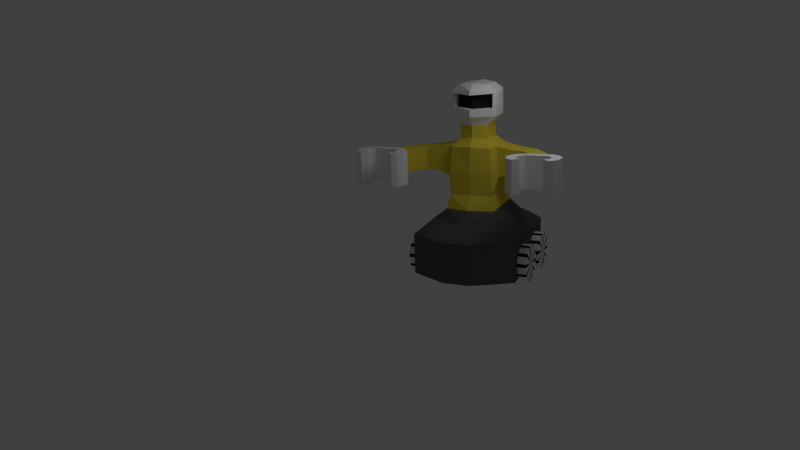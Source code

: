 # Source: robot.blend  (saved by Blender 2.62.0; exported with 4.5.12 LTS)
import bpy
from mathutils import Matrix  # noqa: F401  (used for matrix-valued properties, if any)

bpy.ops.wm.read_factory_settings(use_empty=True)
scene = bpy.context.scene
scene.name = 'Scene'

# ---- collections
col_collection_1 = bpy.data.collections.new('Collection 1'); scene.collection.children.link(col_collection_1)

# ---- materials (node trees are filled in below, after node groups)
mat_metal_gold = bpy.data.materials.new('metal_gold')
mat_metal_gold.alpha_threshold = 0.0
mat_metal_gold.use_transparent_shadow = False
mat_metal_gold.diffuse_color = (0.8, 0.6581, 0.05945, 1.0)
mat_metal_gold.roughness = 0.5
mat_metal_gold.line_color = (0.0, 0.0, 0.0, 1.0)
mat_metal_silver = bpy.data.materials.new('metal_silver')
mat_metal_silver.alpha_threshold = 0.0
mat_metal_silver.use_transparent_shadow = False
mat_metal_silver.diffuse_color = (0.9, 0.9, 0.9, 1.0)
mat_metal_silver.roughness = 0.5
mat_metal_silver.line_color = (0.0, 0.0, 0.0, 1.0)
mat_visor = bpy.data.materials.new('visor')
mat_visor.alpha_threshold = 0.0
mat_visor.use_transparent_shadow = False
mat_visor.diffuse_color = (0.02, 0.02, 0.02, 1.0)
mat_visor.roughness = 0.5
mat_visor.line_color = (0.0, 0.0, 0.0, 1.0)
mat_vehicle = bpy.data.materials.new('vehicle')
mat_vehicle.alpha_threshold = 0.0
mat_vehicle.use_transparent_shadow = False
mat_vehicle.diffuse_color = (0.1, 0.1, 0.1, 1.0)
mat_vehicle.roughness = 0.5
mat_vehicle.line_color = (0.0, 0.0, 0.0, 1.0)
mat_spoke = bpy.data.materials.new('spoke')
mat_spoke.alpha_threshold = 0.0
mat_spoke.use_transparent_shadow = False
mat_spoke.diffuse_color = (0.0, 0.0, 0.0, 1.0)
mat_spoke.roughness = 0.5
mat_spoke.line_color = (0.0, 0.0, 0.0, 1.0)

# ---- material node trees

# ---- world
world_world = bpy.data.worlds.new('World'); scene.world = world_world
world_world.color = (0.05088, 0.05088, 0.05088)
world_world.use_sun_shadow = False
world_world.sun_shadow_jitter_overblur = 0.0
world_world.cycles.sampling_method = 'MANUAL'
world_world.cycles.sample_map_resolution = 256
world_world.light_settings.ao_factor = 0.05

# ---- cameras
cam_camera = bpy.data.cameras.new('Camera')
cam_camera.clip_end = 100.0
cam_camera.lens = 35.0
cam_camera.sensor_width = 32.0
cam_camera.sensor_height = 18.0
cam_camera.ortho_scale = 7.314
cam_camera.dof.focus_distance = 0.0
cam_camera.dof.aperture_fstop = 128.0

# ---- lights
light_lamp = bpy.data.lights.new('Lamp', 'POINT')
light_lamp.transmission_factor = 0.0
light_lamp.cutoff_distance = 30.0
light_lamp.energy = 100.0
light_lamp.shadow_buffer_clip_start = 1.001
light_lamp.shadow_soft_size = 1.0
light_lamp.shadow_maximum_resolution = 0.006
light_lamp.use_absolute_resolution = True
light_lamp.cycles.use_multiple_importance_sampling = False

# ---- meshes
me_robot = bpy.data.meshes.new('robot')
me_robot.from_pydata([(1.284, 1.269, 0.01768), (-1.284, 1.269, 0.01768), (1.284, -1.182, 0.01768), (-1.284, -1.182, 0.01768), (0.0, -1.182, 0.01768), (0.0, 1.269, 0.01768), (1.284, 1.269, 1.028), (-1.284, 1.269, 1.028), (1.284, -1.182, 1.028), (-1.284, -1.182, 1.028), (0.0, -1.182, 1.331), (0.0, 1.269, 1.331), (0.0, -1.514, 1.165), (0.889, -1.416, 1.028), (-0.889, -1.416, 1.028), (0.0, -1.514, 0.01768), (0.889, -1.416, 0.01768), (-0.889, -1.416, 0.01768), (0.3308, -1.724, 0.01768), (-0.3308, -1.724, 0.01768), (0.0, -1.724, 0.01768), (0.3308, -1.724, 1.028), (-0.3308, -1.724, 1.028), (0.0, -1.724, 1.028), (0.0, 1.497, 1.165), (0.8326, 1.497, 1.028), (-0.8326, 1.497, 1.028), (0.0, 1.497, 0.01768), (0.8326, 1.497, 0.01768), (-0.8326, 1.497, 0.01768), (0.3576, 1.751, 0.01768), (-0.3576, 1.751, 0.01768), (0.0, 1.751, 0.01768), (0.3576, 1.751, 1.028), (-0.3576, 1.751, 1.028), (0.0, 1.751, 1.028), (1.284, 0.04315, 1.028), (-1.284, 0.04315, 1.028), (0.8244, 1.269, 1.229), (-0.8244, 1.269, 1.229), (0.8199, -1.182, 1.243), (-0.8199, -1.182, 1.243), (0.967, 0.7742, 1.31), (-0.967, 0.7742, 1.31), (0.9625, -0.6518, 1.325), (-0.9625, -0.6518, 1.325), (0.0, 0.9143, 1.581), (0.0, -0.851, 1.623), (0.6035, -0.6518, 1.604), (-0.6035, -0.6518, 1.604), (0.6035, 0.7742, 1.604), (-0.6035, 0.7742, 1.604), (0.5213, 0.7308, 1.945), (-0.5213, 0.7308, 1.945), (0.528, -0.5864, 1.945), (-0.528, -0.5864, 1.945), (0.0, -0.6619, 1.983), (0.0, 0.764, 1.802), (0.4792, 0.6854, 2.501), (-0.4792, 0.6854, 2.501), (0.5252, -0.5864, 2.501), (-0.5252, -0.5864, 2.501), (0.0, -0.6619, 2.539), (0.0, 0.7828, 2.539), (0.6595, 0.4725, 2.4), (-0.6595, 0.4725, 2.4), (0.6311, -0.3672, 2.4), (-0.6311, -0.3672, 2.4), (0.5912, -0.3672, 3.154), (-0.5912, -0.3672, 3.154), (0.5912, 0.3709, 3.154), (-0.5912, 0.3709, 3.154), (0.0, 0.67, 3.155), (0.0, -0.6389, 3.155), (0.4752, -0.5356, 3.117), (-0.4752, -0.5356, 3.117), (0.4792, 0.5838, 3.117), (-0.4792, 0.5838, 3.117), (0.9934, 0.2465, 3.082), (-0.9934, 0.2465, 3.082), (0.9934, -0.3672, 3.082), (-0.9934, -0.3672, 3.082), (0.9934, -0.3672, 2.501), (-0.9934, -0.3672, 2.501), (0.9934, 0.2465, 2.501), (-0.9934, 0.2465, 2.501), (1.533, -0.04022, 2.501), (-1.533, -0.04022, 2.501), (1.201, -0.3751, 2.501), (-1.201, -0.3751, 2.501), (1.201, -0.3751, 3.07), (-1.201, -0.3751, 3.07), (1.533, -0.04022, 3.07), (-1.533, -0.04022, 3.07), (1.915, -0.6008, 3.07), (-1.915, -0.6008, 3.07), (1.481, -0.6584, 3.07), (-1.481, -0.6584, 3.07), (1.481, -0.6584, 2.501), (-1.481, -0.6584, 2.501), (1.915, -0.6008, 2.501), (-1.915, -0.6008, 2.501), (0.0, -0.4516, 3.358), (0.0, 0.5184, 3.358), (0.3413, 0.3721, 3.32), (-0.3413, 0.3721, 3.32), (0.3413, -0.3277, 3.32), (-0.3413, -0.3277, 3.32), (0.3413, -0.3158, 3.642), (-0.3413, -0.3158, 3.642), (0.3413, 0.3721, 3.666), (-0.3413, 0.3721, 3.666), (0.0, 0.5184, 3.68), (0.0, -0.462, 3.661), (0.0, -0.6285, 3.88), (0.0, 0.6689, 3.908), (0.5356, 0.3721, 3.869), (-0.5356, 0.3721, 3.869), (0.5576, -0.3158, 3.869), (-0.5576, -0.3158, 3.869), (0.5346, -0.2912, 4.483), (-0.5346, -0.2912, 4.483), (0.5411, 0.3484, 4.483), (-0.5411, 0.3484, 4.483), (0.0, 0.6218, 4.501), (0.0, -0.6044, 4.492), (0.0, -0.398, 4.652), (0.0, 0.4859, 4.669), (0.3431, 0.3484, 4.63), (-0.3431, 0.3484, 4.63), (0.3431, -0.2912, 4.63), (-0.3431, -0.2912, 4.63), (1.088, -0.07551, 0.3504), (-1.088, -0.07551, 0.3504), (1.088, -0.08426, 0.2616), (-1.088, -0.08426, 0.2616), (1.088, -0.1102, 0.1762), (-1.088, -0.1102, 0.1762), (1.088, -0.1522, 0.09747), (-1.088, -0.1522, 0.09747), (1.088, -0.2089, 0.02847), (-1.088, -0.2089, 0.02847), (1.088, -0.2779, -0.02816), (-1.088, -0.2779, -0.02816), (1.088, -0.3566, -0.07024), (-1.088, -0.3566, -0.07024), (1.088, -0.442, -0.09615), (-1.088, -0.442, -0.09615), (1.088, -0.5308, -0.1049), (-1.088, -0.5308, -0.1049), (1.088, -0.6197, -0.09615), (-1.088, -0.6197, -0.09615), (1.088, -0.7051, -0.07024), (-1.088, -0.7051, -0.07024), (1.088, -0.7838, -0.02816), (-1.088, -0.7838, -0.02816), (1.088, -0.8528, 0.02847), (-1.088, -0.8528, 0.02847), (1.088, -0.9094, 0.09747), (-1.088, -0.9094, 0.09747), (1.088, -0.9515, 0.1762), (-1.088, -0.9515, 0.1762), (1.088, -0.9774, 0.2616), (-1.088, -0.9774, 0.2616), (1.088, -0.9862, 0.3504), (-1.088, -0.9862, 0.3504), (1.088, -0.9774, 0.4393), (-1.088, -0.9774, 0.4393), (1.088, -0.9515, 0.5247), (-1.088, -0.9515, 0.5247), (1.088, -0.9094, 0.6034), (-1.088, -0.9094, 0.6034), (1.088, -0.8528, 0.6724), (-1.088, -0.8528, 0.6724), (1.088, -0.7838, 0.729), (-1.088, -0.7838, 0.729), (1.088, -0.7051, 0.7711), (-1.088, -0.7051, 0.7711), (1.088, -0.6197, 0.797), (-1.088, -0.6197, 0.797), (1.088, -0.5308, 0.8058), (-1.088, -0.5308, 0.8058), (1.088, -0.442, 0.797), (-1.088, -0.442, 0.797), (1.088, -0.3566, 0.7711), (-1.088, -0.3566, 0.7711), (1.088, -0.2779, 0.729), (-1.088, -0.2779, 0.729), (1.088, -0.2089, 0.6724), (-1.088, -0.2089, 0.6724), (1.088, -0.1522, 0.6034), (-1.088, -0.1522, 0.6034), (1.088, -0.1102, 0.5247), (-1.088, -0.1102, 0.5247), (1.088, -0.08426, 0.4393), (-1.088, -0.08426, 0.4393), (1.509, -0.07551, 0.3504), (-1.509, -0.07551, 0.3504), (1.509, -0.08426, 0.2616), (-1.509, -0.08426, 0.2616), (1.509, -0.1102, 0.1762), (-1.509, -0.1102, 0.1762), (1.509, -0.1522, 0.09747), (-1.509, -0.1522, 0.09747), (1.509, -0.2089, 0.02847), (-1.509, -0.2089, 0.02847), (1.509, -0.2779, -0.02816), (-1.509, -0.2779, -0.02816), (1.509, -0.3566, -0.07024), (-1.509, -0.3566, -0.07024), (1.509, -0.442, -0.09615), (-1.509, -0.442, -0.09615), (1.509, -0.5308, -0.1049), (-1.509, -0.5308, -0.1049), (1.509, -0.6197, -0.09615), (-1.509, -0.6197, -0.09615), (1.509, -0.7051, -0.07024), (-1.509, -0.7051, -0.07024), (1.509, -0.7838, -0.02816), (-1.509, -0.7838, -0.02816), (1.509, -0.8528, 0.02847), (-1.509, -0.8528, 0.02847), (1.509, -0.9094, 0.09747), (-1.509, -0.9094, 0.09747), (1.509, -0.9515, 0.1762), (-1.509, -0.9515, 0.1762), (1.509, -0.9774, 0.2616), (-1.509, -0.9774, 0.2616), (1.509, -0.9862, 0.3504), (-1.509, -0.9862, 0.3504), (1.509, -0.9774, 0.4393), (-1.509, -0.9774, 0.4393), (1.509, -0.9515, 0.5247), (-1.509, -0.9515, 0.5247), (1.509, -0.9094, 0.6034), (-1.509, -0.9094, 0.6034), (1.509, -0.8528, 0.6724), (-1.509, -0.8528, 0.6724), (1.509, -0.7838, 0.729), (-1.509, -0.7838, 0.729), (1.509, -0.7051, 0.7711), (-1.509, -0.7051, 0.7711), (1.509, -0.6197, 0.797), (-1.509, -0.6197, 0.797), (1.509, -0.5308, 0.8058), (-1.509, -0.5308, 0.8058), (1.509, -0.442, 0.797), (-1.509, -0.442, 0.797), (1.509, -0.3566, 0.7711), (-1.509, -0.3566, 0.7711), (1.509, -0.2779, 0.729), (-1.509, -0.2779, 0.729), (1.509, -0.2089, 0.6724), (-1.509, -0.2089, 0.6724), (1.509, -0.1522, 0.6034), (-1.509, -0.1522, 0.6034), (1.509, -0.1102, 0.5247), (-1.509, -0.1102, 0.5247), (1.509, -0.08426, 0.4393), (-1.509, -0.08426, 0.4393), (1.088, -0.5308, 0.3504), (-1.088, -0.5308, 0.3504), (1.509, -0.5308, 0.3504), (-1.509, -0.5308, 0.3504), (1.509, 0.6188, 0.3504), (-1.509, 0.6188, 0.3504), (1.088, 0.6188, 0.3504), (-1.088, 0.6188, 0.3504), (1.509, 1.065, 0.4393), (-1.509, 1.065, 0.4393), (1.509, 1.039, 0.5247), (-1.509, 1.039, 0.5247), (1.509, 0.9974, 0.6034), (-1.509, 0.9974, 0.6034), (1.509, 0.9407, 0.6724), (-1.509, 0.9407, 0.6724), (1.509, 0.8717, 0.729), (-1.509, 0.8717, 0.729), (1.509, 0.793, 0.7711), (-1.509, 0.793, 0.7711), (1.509, 0.7076, 0.797), (-1.509, 0.7076, 0.797), (1.509, 0.6188, 0.8058), (-1.509, 0.6188, 0.8058), (1.509, 0.5299, 0.797), (-1.509, 0.5299, 0.797), (1.509, 0.4445, 0.7711), (-1.509, 0.4445, 0.7711), (1.509, 0.3658, 0.729), (-1.509, 0.3658, 0.729), (1.509, 0.2968, 0.6724), (-1.509, 0.2968, 0.6724), (1.509, 0.2402, 0.6034), (-1.509, 0.2402, 0.6034), (1.509, 0.1981, 0.5247), (-1.509, 0.1981, 0.5247), (1.509, 0.1722, 0.4393), (-1.509, 0.1722, 0.4393), (1.509, 0.1634, 0.3504), (-1.509, 0.1634, 0.3504), (1.509, 0.1722, 0.2616), (-1.509, 0.1722, 0.2616), (1.509, 0.1981, 0.1762), (-1.509, 0.1981, 0.1762), (1.509, 0.2402, 0.09747), (-1.509, 0.2402, 0.09747), (1.509, 0.2968, 0.02847), (-1.509, 0.2968, 0.02847), (1.509, 0.3658, -0.02816), (-1.509, 0.3658, -0.02816), (1.509, 0.4445, -0.07024), (-1.509, 0.4445, -0.07024), (1.509, 0.5299, -0.09615), (-1.509, 0.5299, -0.09615), (1.509, 0.6188, -0.1049), (-1.509, 0.6188, -0.1049), (1.509, 0.7076, -0.09615), (-1.509, 0.7076, -0.09615), (1.509, 0.793, -0.07024), (-1.509, 0.793, -0.07024), (1.509, 0.8717, -0.02816), (-1.509, 0.8717, -0.02816), (1.509, 0.9407, 0.02847), (-1.509, 0.9407, 0.02847), (1.509, 0.9974, 0.09747), (-1.509, 0.9974, 0.09747), (1.509, 1.039, 0.1762), (-1.509, 1.039, 0.1762), (1.509, 1.065, 0.2616), (-1.509, 1.065, 0.2616), (1.509, 1.074, 0.3504), (-1.509, 1.074, 0.3504), (1.088, 1.065, 0.4393), (-1.088, 1.065, 0.4393), (1.088, 1.039, 0.5247), (-1.088, 1.039, 0.5247), (1.088, 0.9974, 0.6034), (-1.088, 0.9974, 0.6034), (1.088, 0.9407, 0.6724), (-1.088, 0.9407, 0.6724), (1.088, 0.8717, 0.729), (-1.088, 0.8717, 0.729), (1.088, 0.793, 0.7711), (-1.088, 0.793, 0.7711), (1.088, 0.7076, 0.797), (-1.088, 0.7076, 0.797), (1.088, 0.6188, 0.8058), (-1.088, 0.6188, 0.8058), (1.088, 0.5299, 0.797), (-1.088, 0.5299, 0.797), (1.088, 0.4445, 0.7711), (-1.088, 0.4445, 0.7711), (1.088, 0.3658, 0.729), (-1.088, 0.3658, 0.729), (1.088, 0.2968, 0.6724), (-1.088, 0.2968, 0.6724), (1.088, 0.2402, 0.6034), (-1.088, 0.2402, 0.6034), (1.088, 0.1981, 0.5247), (-1.088, 0.1981, 0.5247), (1.088, 0.1722, 0.4393), (-1.088, 0.1722, 0.4393), (1.088, 0.1634, 0.3504), (-1.088, 0.1634, 0.3504), (1.088, 0.1722, 0.2616), (-1.088, 0.1722, 0.2616), (1.088, 0.1981, 0.1762), (-1.088, 0.1981, 0.1762), (1.088, 0.2402, 0.09747), (-1.088, 0.2402, 0.09747), (1.088, 0.2968, 0.02847), (-1.088, 0.2968, 0.02847), (1.088, 0.3658, -0.02816), (-1.088, 0.3658, -0.02816), (1.088, 0.4445, -0.07024), (-1.088, 0.4445, -0.07024), (1.088, 0.5299, -0.09615), (-1.088, 0.5299, -0.09615), (1.088, 0.6188, -0.1049), (-1.088, 0.6188, -0.1049), (1.088, 0.7076, -0.09615), (-1.088, 0.7076, -0.09615), (1.088, 0.793, -0.07024), (-1.088, 0.793, -0.07024), (1.088, 0.8717, -0.02816), (-1.088, 0.8717, -0.02816), (1.088, 0.9407, 0.02847), (-1.088, 0.9407, 0.02847), (1.088, 0.9974, 0.09747), (-1.088, 0.9974, 0.09747), (1.088, 1.039, 0.1762), (-1.088, 1.039, 0.1762), (1.088, 1.065, 0.2616), (-1.088, 1.065, 0.2616), (1.088, 1.074, 0.3504), (-1.088, 1.074, 0.3504), (2.069, -1.062, 2.501), (-2.069, -1.062, 2.501), (1.53, -1.12, 2.501), (-1.53, -1.12, 2.501), (1.53, -1.12, 3.07), (-1.53, -1.12, 3.07), (2.069, -1.062, 3.07), (-2.069, -1.062, 3.07), (2.185, -1.237, 3.195), (-2.185, -1.237, 3.195), (1.458, -1.313, 3.195), (-1.458, -1.313, 3.195), (1.458, -1.313, 2.393), (-1.458, -1.313, 2.393), (2.185, -1.237, 2.393), (-2.185, -1.237, 2.393), (2.125, -1.452, 2.393), (-2.125, -1.452, 2.393), (1.604, -1.478, 2.393), (-1.604, -1.478, 2.393), (2.125, -1.452, 3.195), (-2.125, -1.452, 3.195), (2.125, -1.57, 3.195), (-2.125, -1.57, 3.195), (1.604, -1.478, 3.195), (-1.604, -1.478, 3.195), (1.503, -1.566, 3.195), (-1.503, -1.566, 3.195), (1.503, -1.566, 2.393), (-1.503, -1.566, 2.393), (1.333, -1.42, 2.393), (-1.333, -1.42, 2.393), (1.333, -1.42, 3.195), (-1.333, -1.42, 3.195), (1.224, -1.616, 3.195), (-1.224, -1.616, 3.195), (1.224, -1.616, 2.393), (-1.224, -1.616, 2.393), (1.461, -1.694, 2.393), (-1.461, -1.694, 2.393), (1.461, -1.694, 3.195), (-1.461, -1.694, 3.195), (1.474, -1.812, 3.195), (-1.474, -1.812, 3.195), (1.474, -1.812, 2.393), (-1.474, -1.812, 2.393), (1.249, -1.848, 2.393), (-1.249, -1.848, 2.393), (1.249, -1.848, 3.195), (-1.249, -1.848, 3.195), (1.339, -1.994, 3.195), (-1.339, -1.994, 3.195), (1.339, -1.994, 2.393), (-1.339, -1.994, 2.393), (1.522, -1.868, 2.393), (-1.522, -1.868, 2.393), (1.522, -1.868, 3.195), (-1.522, -1.868, 3.195), (1.593, -1.912, 3.195), (-1.593, -1.912, 3.195), (1.591, -1.912, 2.393), (-1.591, -1.912, 2.393), (1.453, -2.063, 2.393), (-1.453, -2.063, 2.393), (1.453, -2.063, 3.195), (-1.453, -2.063, 3.195), (2.253, -2.005, 3.195), (-2.253, -2.005, 3.195), (2.253, -2.005, 2.393), (-2.253, -2.005, 2.393), (2.115, -1.854, 2.393), (-2.115, -1.854, 2.393), (2.115, -1.854, 3.195), (-2.115, -1.854, 3.195), (2.184, -1.81, 3.195), (-2.184, -1.81, 3.195), (2.184, -1.81, 2.393), (-2.184, -1.81, 2.393), (2.367, -1.936, 2.393), (-2.367, -1.936, 2.393), (2.367, -1.936, 3.195), (-2.367, -1.936, 3.195), (2.457, -1.791, 3.195), (-2.457, -1.791, 3.195), (2.457, -1.791, 2.393), (-2.457, -1.791, 2.393), (2.232, -1.754, 2.393), (-2.232, -1.754, 2.393), (2.232, -1.754, 3.195), (-2.232, -1.754, 3.195), (2.245, -1.637, 3.195), (-2.245, -1.637, 3.195), (2.245, -1.637, 2.393), (-2.245, -1.637, 2.393), (2.482, -1.558, 2.393), (-2.482, -1.558, 2.393), (2.482, -1.558, 3.195), (-2.482, -1.558, 3.195), (2.373, -1.362, 3.195), (-2.373, -1.362, 3.195), (2.373, -1.362, 2.393), (-2.373, -1.362, 2.393), (2.21, -1.531, 2.393), (-2.21, -1.531, 2.393), (2.21, -1.531, 3.195), (-2.21, -1.531, 3.195), (0.0, -0.6285, 4.054), (0.5641, -0.3026, 4.079), (-0.5641, -0.3026, 4.079), (0.5641, -0.1275, 4.072), (-0.5641, -0.1275, 4.072), (0.0, -0.438, 4.054), (0.0, -0.438, 4.398), (0.5641, -0.1253, 4.436), (-0.5641, -0.1253, 4.436), (0.5599, -0.2951, 4.436), (-0.5599, -0.2951, 4.436), (0.0, -0.6299, 4.398), (0.4403, -0.1949, 4.073), (-0.4403, -0.1949, 4.073), (0.4838, -0.3577, 4.073), (-0.4838, -0.3577, 4.073), (0.427, -0.1814, 4.417), (-0.427, -0.1814, 4.417), (0.4943, -0.3517, 4.417), (-0.4943, -0.3517, 4.417)], [(416, 418), (417, 419), (505, 514), (506, 515), (509, 518), (510, 519)], [(0, 2, 4, 5), (4, 3, 1, 5), (2, 8, 13, 16), (14, 9, 3, 17), (4, 2, 16, 15), (17, 3, 4, 15), (15, 16, 18, 20), (19, 17, 15, 20), (16, 13, 21, 18), (22, 14, 17, 19), (18, 21, 23, 20), (23, 22, 19, 20), (6, 0, 28, 25), (29, 1, 7, 26), (0, 5, 27, 28), (27, 5, 1, 29), (28, 27, 32, 30), (32, 27, 29, 31), (25, 28, 30, 33), (31, 29, 26, 34), (24, 25, 33, 35), (34, 26, 24, 35), (33, 30, 32, 35), (32, 31, 34, 35), (2, 0, 36), (37, 1, 3), (36, 0, 6), (7, 1, 37), (36, 8, 2), (3, 9, 37), (38, 6, 25), (26, 7, 39), (44, 42, 50, 48), (51, 43, 45, 49), (36, 42, 44), (45, 43, 37), (50, 46, 57, 52), (57, 46, 51, 53), (47, 48, 54, 56), (55, 49, 47, 56), (48, 50, 52, 54), (53, 51, 49, 55), (60, 66, 68, 74), (69, 67, 61, 75), (64, 58, 76, 70), (77, 59, 65, 71), (62, 60, 74, 73), (75, 61, 62, 73), (58, 63, 72, 76), (72, 63, 59, 77), (70, 68, 80, 78), (81, 69, 71, 79), (64, 70, 78, 84), (79, 71, 65, 85), (68, 66, 82, 80), (83, 67, 69, 81), (66, 64, 84, 82), (85, 65, 67, 83), (54, 66, 60), (61, 67, 55), (52, 58, 64), (65, 59, 53), (52, 64, 66, 54), (67, 65, 53, 55), (54, 60, 62, 56), (62, 61, 55, 56), (82, 84, 86, 88), (87, 85, 83, 89), (80, 82, 88, 90), (89, 83, 81, 91), (84, 78, 92, 86), (93, 79, 85, 87), (78, 80, 90, 92), (91, 81, 79, 93), (92, 90, 96, 94), (97, 91, 93, 95), (86, 92, 94, 100), (95, 93, 87, 101), (90, 88, 98, 96), (99, 89, 91, 97), (88, 86, 100, 98), (101, 87, 89, 99), (68, 70, 104, 106), (105, 71, 69, 107), (106, 104, 110, 108), (111, 105, 107, 109), (102, 106, 108, 113), (109, 107, 102, 113), (104, 103, 112, 110), (112, 103, 105, 111), (110, 112, 115, 116), (115, 112, 111, 117), (113, 108, 118, 114), (119, 109, 113, 114), (108, 110, 116, 118), (117, 111, 109, 119), (116, 115, 124, 122), (124, 115, 117, 123), (122, 124, 127, 128), (127, 124, 123, 129), (125, 120, 130, 126), (131, 121, 125, 126), (124, 125, 126, 127), (120, 122, 128, 130), (129, 123, 121, 131), (130, 128, 127, 126), (127, 129, 131, 126), (260, 132, 134), (135, 133, 261), (262, 198, 196), (197, 199, 263), (260, 134, 136), (137, 135, 261), (262, 200, 198), (199, 201, 263), (260, 136, 138), (139, 137, 261), (262, 202, 200), (201, 203, 263), (260, 138, 140), (141, 139, 261), (262, 204, 202), (203, 205, 263), (260, 140, 142), (143, 141, 261), (262, 206, 204), (205, 207, 263), (260, 142, 144), (145, 143, 261), (262, 208, 206), (207, 209, 263), (260, 144, 146), (147, 145, 261), (262, 210, 208), (209, 211, 263), (260, 146, 148), (149, 147, 261), (262, 212, 210), (211, 213, 263), (260, 148, 150), (151, 149, 261), (262, 214, 212), (213, 215, 263), (260, 150, 152), (153, 151, 261), (262, 216, 214), (215, 217, 263), (260, 152, 154), (155, 153, 261), (262, 218, 216), (217, 219, 263), (260, 154, 156), (157, 155, 261), (262, 220, 218), (219, 221, 263), (260, 156, 158), (159, 157, 261), (262, 222, 220), (221, 223, 263), (260, 158, 160), (161, 159, 261), (262, 224, 222), (223, 225, 263), (260, 160, 162), (163, 161, 261), (262, 226, 224), (225, 227, 263), (260, 162, 164), (165, 163, 261), (262, 228, 226), (227, 229, 263), (260, 164, 166), (167, 165, 261), (262, 230, 228), (229, 231, 263), (260, 166, 168), (169, 167, 261), (262, 232, 230), (231, 233, 263), (260, 168, 170), (171, 169, 261), (262, 234, 232), (233, 235, 263), (260, 170, 172), (173, 171, 261), (262, 236, 234), (235, 237, 263), (260, 172, 174), (175, 173, 261), (262, 238, 236), (237, 239, 263), (260, 174, 176), (177, 175, 261), (262, 240, 238), (239, 241, 263), (260, 176, 178), (179, 177, 261), (262, 242, 240), (241, 243, 263), (260, 178, 180), (181, 179, 261), (262, 244, 242), (243, 245, 263), (260, 180, 182), (183, 181, 261), (262, 246, 244), (245, 247, 263), (260, 182, 184), (185, 183, 261), (262, 248, 246), (247, 249, 263), (260, 184, 186), (187, 185, 261), (262, 250, 248), (249, 251, 263), (260, 186, 188), (189, 187, 261), (262, 252, 250), (251, 253, 263), (260, 188, 190), (191, 189, 261), (262, 254, 252), (253, 255, 263), (260, 190, 192), (193, 191, 261), (262, 256, 254), (255, 257, 263), (260, 192, 194), (195, 193, 261), (262, 258, 256), (257, 259, 263), (260, 194, 132), (133, 195, 261), (262, 196, 258), (259, 197, 263), (132, 196, 198, 134), (199, 197, 133, 135), (134, 198, 200, 136), (201, 199, 135, 137), (136, 200, 202, 138), (203, 201, 137, 139), (138, 202, 204, 140), (205, 203, 139, 141), (140, 204, 206, 142), (207, 205, 141, 143), (142, 206, 208, 144), (209, 207, 143, 145), (144, 208, 210, 146), (211, 209, 145, 147), (146, 210, 212, 148), (213, 211, 147, 149), (148, 212, 214, 150), (215, 213, 149, 151), (150, 214, 216, 152), (217, 215, 151, 153), (152, 216, 218, 154), (219, 217, 153, 155), (154, 218, 220, 156), (221, 219, 155, 157), (156, 220, 222, 158), (223, 221, 157, 159), (158, 222, 224, 160), (225, 223, 159, 161), (160, 224, 226, 162), (227, 225, 161, 163), (162, 226, 228, 164), (229, 227, 163, 165), (164, 228, 230, 166), (231, 229, 165, 167), (166, 230, 232, 168), (233, 231, 167, 169), (168, 232, 234, 170), (235, 233, 169, 171), (170, 234, 236, 172), (237, 235, 171, 173), (172, 236, 238, 174), (239, 237, 173, 175), (174, 238, 240, 176), (241, 239, 175, 177), (176, 240, 242, 178), (243, 241, 177, 179), (178, 242, 244, 180), (245, 243, 179, 181), (180, 244, 246, 182), (247, 245, 181, 183), (182, 246, 248, 184), (249, 247, 183, 185), (184, 248, 250, 186), (251, 249, 185, 187), (186, 250, 252, 188), (253, 251, 187, 189), (188, 252, 254, 190), (255, 253, 189, 191), (190, 254, 256, 192), (257, 255, 191, 193), (192, 256, 258, 194), (259, 257, 193, 195), (194, 258, 196, 132), (197, 259, 195, 133), (332, 268, 330, 394), (331, 269, 333, 395), (334, 270, 268, 332), (269, 271, 335, 333), (336, 272, 270, 334), (271, 273, 337, 335), (338, 274, 272, 336), (273, 275, 339, 337), (340, 276, 274, 338), (275, 277, 341, 339), (342, 278, 276, 340), (277, 279, 343, 341), (344, 280, 278, 342), (279, 281, 345, 343), (346, 282, 280, 344), (281, 283, 347, 345), (348, 284, 282, 346), (283, 285, 349, 347), (350, 286, 284, 348), (285, 287, 351, 349), (352, 288, 286, 350), (287, 289, 353, 351), (354, 290, 288, 352), (289, 291, 355, 353), (356, 292, 290, 354), (291, 293, 357, 355), (358, 294, 292, 356), (293, 295, 359, 357), (360, 296, 294, 358), (295, 297, 361, 359), (362, 298, 296, 360), (297, 299, 363, 361), (364, 300, 298, 362), (299, 301, 365, 363), (366, 302, 300, 364), (301, 303, 367, 365), (368, 304, 302, 366), (303, 305, 369, 367), (370, 306, 304, 368), (305, 307, 371, 369), (372, 308, 306, 370), (307, 309, 373, 371), (374, 310, 308, 372), (309, 311, 375, 373), (376, 312, 310, 374), (311, 313, 377, 375), (378, 314, 312, 376), (313, 315, 379, 377), (380, 316, 314, 378), (315, 317, 381, 379), (382, 318, 316, 380), (317, 319, 383, 381), (384, 320, 318, 382), (319, 321, 385, 383), (386, 322, 320, 384), (321, 323, 387, 385), (388, 324, 322, 386), (323, 325, 389, 387), (390, 326, 324, 388), (325, 327, 391, 389), (392, 328, 326, 390), (327, 329, 393, 391), (394, 330, 328, 392), (329, 331, 395, 393), (264, 330, 268), (269, 331, 265), (266, 332, 394), (395, 333, 267), (264, 268, 270), (271, 269, 265), (266, 334, 332), (333, 335, 267), (264, 270, 272), (273, 271, 265), (266, 336, 334), (335, 337, 267), (264, 272, 274), (275, 273, 265), (266, 338, 336), (337, 339, 267), (264, 274, 276), (277, 275, 265), (266, 340, 338), (339, 341, 267), (264, 276, 278), (279, 277, 265), (266, 342, 340), (341, 343, 267), (264, 278, 280), (281, 279, 265), (266, 344, 342), (343, 345, 267), (264, 280, 282), (283, 281, 265), (266, 346, 344), (345, 347, 267), (264, 282, 284), (285, 283, 265), (266, 348, 346), (347, 349, 267), (264, 284, 286), (287, 285, 265), (266, 350, 348), (349, 351, 267), (264, 286, 288), (289, 287, 265), (266, 352, 350), (351, 353, 267), (264, 288, 290), (291, 289, 265), (266, 354, 352), (353, 355, 267), (264, 290, 292), (293, 291, 265), (266, 356, 354), (355, 357, 267), (264, 292, 294), (295, 293, 265), (266, 358, 356), (357, 359, 267), (264, 294, 296), (297, 295, 265), (266, 360, 358), (359, 361, 267), (264, 296, 298), (299, 297, 265), (266, 362, 360), (361, 363, 267), (264, 298, 300), (301, 299, 265), (266, 364, 362), (363, 365, 267), (264, 300, 302), (303, 301, 265), (266, 366, 364), (365, 367, 267), (264, 302, 304), (305, 303, 265), (266, 368, 366), (367, 369, 267), (264, 304, 306), (307, 305, 265), (266, 370, 368), (369, 371, 267), (264, 306, 308), (309, 307, 265), (266, 372, 370), (371, 373, 267), (264, 308, 310), (311, 309, 265), (266, 374, 372), (373, 375, 267), (264, 310, 312), (313, 311, 265), (266, 376, 374), (375, 377, 267), (264, 312, 314), (315, 313, 265), (266, 378, 376), (377, 379, 267), (264, 314, 316), (317, 315, 265), (266, 380, 378), (379, 381, 267), (264, 316, 318), (319, 317, 265), (266, 382, 380), (381, 383, 267), (264, 318, 320), (321, 319, 265), (266, 384, 382), (383, 385, 267), (264, 320, 322), (323, 321, 265), (266, 386, 384), (385, 387, 267), (264, 322, 324), (325, 323, 265), (266, 388, 386), (387, 389, 267), (264, 324, 326), (327, 325, 265), (266, 390, 388), (389, 391, 267), (264, 326, 328), (329, 327, 265), (266, 392, 390), (391, 393, 267), (264, 328, 330), (331, 329, 265), (266, 394, 392), (393, 395, 267), (98, 100, 396, 398), (397, 101, 99, 399), (96, 98, 398, 400), (399, 99, 97, 401), (100, 94, 402, 396), (403, 95, 101, 397), (94, 96, 400, 402), (401, 97, 95, 403), (402, 400, 406, 404), (407, 401, 403, 405), (396, 402, 404, 410), (405, 403, 397, 411), (400, 398, 408, 406), (409, 399, 401, 407), (398, 396, 410, 408), (411, 397, 399, 409), (408, 410, 412, 414), (413, 411, 409, 415), (410, 412, 416, 404), (417, 413, 411, 405), (404, 406, 420, 416), (421, 407, 405, 417), (420, 406, 428, 422), (429, 407, 421, 423), (414, 420, 422, 424), (423, 421, 415, 425), (408, 414, 424, 426), (425, 415, 409, 427), (406, 408, 426, 428), (427, 409, 407, 429), (428, 426, 432, 430), (433, 427, 429, 431), (426, 424, 434, 432), (435, 425, 427, 433), (424, 422, 436, 434), (437, 423, 425, 435), (422, 428, 430, 436), (431, 429, 423, 437), (436, 430, 444, 438), (445, 431, 437, 439), (434, 436, 438, 440), (439, 437, 435, 441), (432, 434, 440, 442), (441, 435, 433, 443), (430, 432, 442, 444), (443, 433, 431, 445), (444, 442, 448, 446), (449, 443, 445, 447), (442, 440, 450, 448), (451, 441, 443, 449), (440, 438, 452, 450), (453, 439, 441, 451), (438, 444, 446, 452), (447, 445, 439, 453), (412, 416, 420, 414), (421, 417, 413, 415), (452, 446, 460, 454), (461, 447, 453, 455), (450, 452, 454, 456), (455, 453, 451, 457), (448, 450, 456, 458), (457, 451, 449, 459), (446, 448, 458, 460), (459, 449, 447, 461), (460, 458, 456, 454), (457, 459, 461, 455), (462, 468, 466, 464), (467, 469, 463, 465), (476, 462, 464, 474), (465, 463, 477, 475), (474, 464, 466, 472), (467, 465, 475, 473), (472, 466, 468, 470), (469, 467, 473, 471), (470, 468, 462, 476), (463, 469, 471, 477), (484, 470, 476, 478), (477, 471, 485, 479), (482, 472, 470, 484), (471, 473, 483, 485), (480, 474, 472, 482), (473, 475, 481, 483), (478, 476, 474, 480), (475, 477, 479, 481), (492, 478, 480, 490), (481, 479, 493, 491), (490, 480, 482, 488), (483, 481, 491, 489), (488, 482, 484, 486), (485, 483, 489, 487), (486, 484, 478, 492), (479, 485, 487, 493), (500, 486, 492, 494), (493, 487, 501, 495), (498, 488, 486, 500), (487, 489, 499, 501), (496, 490, 488, 498), (489, 491, 497, 499), (494, 492, 490, 496), (491, 493, 495, 497), (404, 494, 496, 410), (497, 495, 405, 411), (404, 416, 500, 494), (501, 417, 405, 495), (412, 498, 500, 416), (501, 499, 413, 417), (410, 496, 498, 412), (499, 497, 411, 413), (120, 511, 509), (510, 512, 121), (120, 509, 122), (123, 510, 121), (116, 122, 509, 505), (510, 123, 117, 506), (116, 505, 503, 118), (504, 506, 117, 119), (503, 505, 509, 511), (510, 506, 504, 512), (503, 511, 520, 516), (521, 512, 504, 517), (516, 520, 518, 514), (519, 521, 517, 515), (502, 516, 514, 507), (515, 517, 502, 507), (114, 118, 516, 502), (517, 119, 114, 502), (118, 503, 516), (517, 504, 119), (508, 518, 520, 513), (521, 519, 508, 513), (120, 125, 513, 520), (513, 125, 121, 521), (120, 520, 511), (512, 521, 121), (507, 514, 518, 508), (519, 515, 507, 508), (70, 76, 104), (105, 77, 71), (72, 103, 104, 76), (105, 103, 72, 77), (73, 74, 106, 102), (107, 75, 73, 102), (68, 106, 74), (75, 107, 69), (52, 57, 63, 58), (63, 57, 53, 59), (12, 23, 21, 13), (22, 23, 12, 14), (10, 12, 13, 40), (14, 12, 10, 41), (24, 11, 38, 25), (39, 11, 24, 26), (6, 38, 42, 36), (43, 39, 7, 37), (8, 44, 40, 13), (41, 45, 9, 14), (8, 36, 44), (45, 37, 9), (11, 50, 42, 38), (43, 51, 11, 39), (11, 46, 50), (51, 46, 11), (10, 40, 44, 48), (45, 41, 10, 49), (10, 48, 47), (47, 49, 10)])
me_robot.polygons.foreach_set('material_index', [3, 3, 3, 3, 3, 3, 3, 3, 3, 3, 3, 3, 3, 3, 3, 3, 3, 3, 3, 3, 3, 3, 3, 3, 3, 3, 3, 3, 3, 3, 3, 3, 3, 3, 3, 3, 0, 0, 0, 0, 0, 0, 0, 0, 0, 0, 0, 0, 0, 0, 0, 0, 0, 0, 0, 0, 0, 0, 0, 0, 0, 0, 0, 0, 0, 0, 0, 0, 0, 0, 0, 0, 0, 0, 0, 0, 0, 0, 0, 0, 0, 0, 0, 0, 0, 0, 0, 0, 0, 0, 1, 1, 1, 1, 1, 1, 1, 1, 1, 1, 1, 1, 1, 1, 1, 1, 1, 1, 1, 4, 4, 1, 1, 1, 1, 1, 1, 1, 1, 1, 1, 4, 4, 1, 1, 1, 1, 1, 1, 1, 1, 1, 1, 4, 4, 1, 1, 1, 1, 1, 1, 1, 1, 1, 1, 4, 4, 1, 1, 1, 1, 1, 1, 1, 1, 1, 1, 1, 1, 1, 1, 4, 4, 1, 1, 1, 1, 1, 1, 1, 1, 1, 1, 4, 4, 1, 1, 1, 1, 1, 1, 1, 1, 1, 1, 4, 4, 1, 1, 1, 1, 1, 1, 1, 1, 1, 1, 4, 4, 1, 1, 1, 1, 1, 1, 1, 1, 1, 1, 4, 4, 1, 1, 1, 1, 1, 1, 1, 1, 1, 1, 1, 1, 1, 1, 4, 4, 1, 1, 1, 1, 1, 1, 1, 1, 4, 4, 1, 1, 1, 1, 4, 4, 1, 1, 1, 1, 4, 4, 1, 1, 1, 1, 4, 4, 1, 1, 1, 1, 1, 1, 4, 4, 1, 1, 1, 1, 4, 4, 1, 1, 1, 1, 4, 4, 1, 1, 1, 1, 4, 4, 1, 1, 1, 1, 4, 4, 1, 1, 1, 1, 1, 1, 4, 4, 1, 1, 1, 1, 1, 1, 1, 1, 4, 4, 1, 1, 1, 1, 1, 1, 4, 4, 1, 1, 1, 1, 4, 4, 1, 1, 1, 1, 4, 4, 1, 1, 1, 1, 4, 4, 1, 1, 1, 1, 4, 4, 1, 1, 1, 1, 1, 1, 4, 4, 1, 1, 1, 1, 4, 4, 1, 1, 1, 1, 4, 4, 1, 1, 1, 1, 4, 4, 1, 1, 1, 1, 1, 1, 1, 1, 4, 4, 1, 1, 1, 1, 1, 1, 1, 1, 1, 1, 1, 1, 1, 1, 4, 4, 1, 1, 1, 1, 1, 1, 1, 1, 1, 1, 4, 4, 1, 1, 1, 1, 1, 1, 1, 1, 1, 1, 4, 4, 1, 1, 1, 1, 1, 1, 1, 1, 1, 1, 4, 4, 1, 1, 1, 1, 1, 1, 1, 1, 1, 1, 4, 4, 1, 1, 1, 1, 1, 1, 1, 1, 1, 1, 1, 1, 1, 1, 4, 4, 1, 1, 1, 1, 1, 1, 1, 1, 1, 1, 4, 4, 1, 1, 1, 1, 1, 1, 1, 1, 1, 1, 4, 4, 1, 1, 1, 1, 1, 1, 1, 1, 1, 1, 4, 4, 1, 1, 0, 0, 0, 0, 0, 0, 0, 0, 1, 1, 1, 1, 1, 1, 1, 1, 1, 1, 1, 1, 1, 1, 1, 1, 1, 1, 1, 1, 1, 1, 1, 1, 1, 1, 1, 1, 1, 1, 1, 1, 1, 1, 1, 1, 1, 1, 1, 1, 1, 1, 1, 1, 1, 1, 1, 1, 1, 1, 1, 1, 1, 1, 1, 1, 1, 1, 1, 1, 1, 1, 1, 1, 1, 1, 1, 1, 1, 1, 1, 1, 1, 1, 1, 1, 1, 1, 1, 1, 1, 1, 1, 1, 1, 1, 1, 1, 1, 1, 1, 1, 1, 1, 1, 1, 1, 1, 1, 1, 1, 1, 1, 1, 1, 1, 1, 1, 1, 1, 1, 1, 1, 1, 1, 1, 1, 1, 1, 1, 1, 1, 1, 1, 1, 1, 2, 2, 0, 0, 0, 0, 0, 0, 0, 0, 0, 0, 3, 3, 3, 3, 3, 3, 3, 3, 3, 3, 3, 3, 3, 3, 3, 3, 3, 3, 3, 3])
me_robot.materials.append(mat_metal_gold)
me_robot.materials.append(mat_metal_silver)
me_robot.materials.append(mat_visor)
me_robot.materials.append(mat_vehicle)
me_robot.materials.append(mat_spoke)
me_robot.use_remesh_preserve_volume = False
me_robot.use_remesh_preserve_attributes = False
me_robot.use_mirror_vertex_groups = False
me_robot.update()
arm_armature = bpy.data.armatures.new('Armature')  # bones are not reproduced

# ---- objects
ob_armature = bpy.data.objects.new('Armature', arm_armature)
ob_robot = bpy.data.objects.new('robot', me_robot)
ob_lamp = bpy.data.objects.new('Lamp', light_lamp)
ob_camera = bpy.data.objects.new('Camera', cam_camera)

# ---- transforms, parenting, visibility, modifiers, constraints
ob_armature.location = (0.0, 0.0, 0.0)
ob_armature.show_in_front = True
ob_armature.lineart.crease_threshold = 0.0
ob_robot.parent = ob_armature
ob_robot.location = (0.0, 0.0, 0.0)
ob_robot.lock_rotations_4d = False
ob_robot.empty_display_type = 'ARROWS'
ob_robot.lineart.crease_threshold = 0.0
_vg = ob_robot.vertex_groups.new(name='root')
for _i, _w in zip([0, 1, 2, 3, 4, 5, 6, 7, 8, 9, 10, 11, 12, 13, 14, 15, 16, 17, 18, 19, 20, 21, 22, 23, 24, 25, 26, 27, 28, 29, 30, 31, 32, 33, 34, 35, 36, 37, 38, 39, 40, 41, 42, 43, 44, 45, 46, 47, 48, 49, 50, 51, 52, 53, 54, 55, 56, 57, 58, 59, 62, 63, 64, 65, 66], [0.452, 0.452, 0.4607, 0.4607, 0.3476, 0.4008, 0.6378, 0.6378, 0.4515, 0.4515, 0.4198, 0.4813, 0.4835, 0.4615, 0.4615, 0.3933, 0.4386, 0.4386, 0.4364, 0.4364, 0.4403, 0.5222, 0.5222, 0.5185, 0.5472, 0.6483, 0.6483, 0.4482, 0.5068, 0.5068, 0.5352, 0.5352, 0.5088, 0.6275, 0.6275, 0.6014, 0.6708, 0.6708, 0.6231, 0.6231, 0.4309, 0.4309, 0.563, 0.563, 0.3788, 0.3788, 0.281, 0.222, 0.1902, 0.1902, 0.2806, 0.2806, 0.1273, 0.1273, 0.08654, 0.08654, 0.09084, 0.172, 0.0199, 0.0199, 0.003564, 0.02861, 0.01939, 0.01939, 0.0]): _vg.add([_i], _w, 'REPLACE')
_vg = ob_robot.vertex_groups.new(name='body')
for _i, _w in zip([0, 1, 2, 3, 4, 5, 6, 7, 8, 9, 10, 11, 12, 13, 14, 15, 16, 17, 18, 19, 20, 21, 22, 23, 24, 25, 26, 27, 28, 29, 30, 31, 32, 33, 34, 35, 36, 37, 38, 39, 40, 41, 42, 43, 44, 45, 46, 47, 48, 49, 50, 51, 52, 53, 54, 55, 56, 57, 58, 59, 60, 61, 62, 63, 64, 65, 66, 67, 68, 69, 70, 71, 72, 73, 74, 75, 76, 77, 81, 82, 83, 84, 85, 102, 103, 104, 105, 106, 107, 112, 132, 133, 134, 135, 137, 139, 141, 143, 153, 155, 156, 157, 158, 159, 160, 161, 162, 163, 164, 165, 166, 167, 168, 169, 170, 171, 172, 173, 174, 175, 176, 177, 178, 179, 180, 181, 182, 183, 184, 185, 186, 187, 188, 189, 190, 191, 192, 193, 195, 196, 197, 198, 199, 200, 201, 202, 203, 204, 205, 206, 207, 208, 209, 211, 213, 215, 217, 218, 219, 220, 221, 222, 223, 224, 225, 226, 227, 228, 229, 230, 231, 232, 233, 234, 235, 236, 237, 238, 239, 240, 241, 242, 243, 244, 245, 246, 247, 248, 249, 250, 251, 252, 253, 254, 255, 256, 257, 258, 259, 262, 263, 264, 265, 268, 269, 270, 271, 272, 273, 274, 275, 276, 277, 278, 279, 280, 281, 282, 283, 284, 285, 286, 287, 288, 289, 290, 291, 292, 293, 294, 295, 296, 297, 298, 299, 300, 301, 302, 303, 304, 305, 306, 307, 308, 309, 310, 311, 312, 313, 314, 315, 316, 317, 318, 319, 320, 321, 322, 323, 324, 325, 326, 327, 328, 329, 330, 331, 332, 333, 334, 335, 336, 337, 338, 339, 340, 341, 342, 343, 344, 345, 346, 347, 348, 349, 350, 351, 352, 353, 354, 355, 356, 357, 358, 359, 360, 361, 362, 363, 364, 365, 366, 367, 368, 369, 370, 371, 372, 373, 375, 384, 385, 386, 387, 388, 390, 392, 393, 394, 395, 399, 409, 427, 432, 433], [0.0, 0.0, 0.0, 0.0, 0.0, 0.0, 0.0, 0.0, 0.0, 0.0, 0.07949, 0.0, 0.0, 0.0, 0.0, 0.0, 0.0, 0.0, 0.0, 0.0, 0.0, 0.0, 0.0, 0.0, 0.0, 0.0, 0.0, 0.0, 0.0, 0.0, 0.0, 0.0, 0.0, 0.0, 0.0, 0.0, 0.0, 0.0, 0.0, 0.0, 0.0, 0.0, 0.0, 0.0, 0.0, 0.0, 0.655, 0.6955, 0.7149, 0.7149, 0.6537, 0.6537, 0.7447, 0.7447, 0.7145, 0.7145, 0.7723, 0.7377, 0.1841, 0.2612, 0.3591, 0.2895, 0.6745, 0.3312, 0.222, 0.2506, 0.2061, 0.2205, 0.0, 0.0, 0.0, 0.001211, 0.2996, 0.2576, 0.1626, 0.1696, 0.09934, 0.08875, 0.0, 0.05314, 0.05314, 0.06711, 0.0, 0.0, 0.0, 0.03778, 0.03647, 0.0, 0.01463, 0.01247, 0.0, 0.0, 0.0, 0.0, 0.0, 0.0, 0.0, 0.0, 0.0, 0.0, 0.0, 0.0, 0.0, 0.0, 0.0, 0.0, 0.0, 0.0, 0.0, 0.0, 0.0, 0.0, 0.0, 0.0, 0.0, 0.0, 0.0, 0.0, 0.0, 0.0, 0.0, 0.0, 0.0, 0.0, 0.0, 0.0, 0.0, 0.0, 0.0, 0.0, 0.0, 0.0, 0.0, 0.0, 0.0, 0.0, 0.0, 0.0, 0.0, 0.0, 0.0, 0.0, 0.0, 0.0, 0.0, 0.0, 0.0, 0.0, 0.0, 0.0, 0.0, 0.0, 0.0, 0.0, 0.0, 0.0, 0.0, 0.0, 0.0, 0.0, 0.0, 0.0, 0.0, 0.0, 0.0, 0.0, 0.0, 0.0, 0.0, 0.0, 0.0, 0.0, 0.0, 0.0, 0.0, 0.0, 0.0, 0.0, 0.0, 0.0, 0.0, 0.0, 0.0, 0.0, 0.0, 0.0, 0.0, 0.0, 0.0, 0.0, 0.0, 0.0, 0.0, 0.0, 0.0, 0.0, 0.0, 0.0, 0.0, 0.0, 0.0, 0.0, 0.0, 0.0, 0.0, 0.0, 0.0, 0.0, 0.0, 0.0, 0.0, 0.0, 0.0, 0.0, 0.0, 0.0, 0.0, 0.0, 0.0, 0.0, 0.0, 0.0, 0.0, 0.0, 0.0, 0.0, 0.0, 0.0, 0.0, 0.0, 0.0, 0.0, 0.0, 0.0, 0.0, 0.0, 0.0, 0.0, 0.0, 0.0, 0.0, 0.0, 0.0, 0.0, 0.0, 0.0, 0.0, 0.0, 0.0, 0.0, 0.0, 0.0, 0.0, 0.0, 0.0, 0.0, 0.0, 0.0, 0.0, 0.0, 0.0, 0.0, 0.0, 0.0, 0.0, 0.0, 0.0, 0.0, 0.0, 0.0, 0.0, 0.0, 0.0, 0.0, 0.0, 0.0, 0.0, 0.0, 0.0, 0.0, 0.0, 0.0, 0.0, 0.0, 0.0, 0.0, 0.0, 0.0, 0.0, 0.0, 0.0, 0.0, 0.0, 0.0, 0.0, 0.0, 0.0, 0.0, 0.0, 0.0, 0.0, 0.0, 0.0, 0.0, 0.0, 0.0, 0.0, 0.0, 0.0, 0.0, 0.0, 0.0, 0.0, 0.0, 0.0, 0.0, 0.0, 0.0, 0.0, 0.0, 0.0, 0.0, 0.0, 0.0, 0.0]): _vg.add([_i], _w, 'REPLACE')
_vg = ob_robot.vertex_groups.new(name='neck')
for _i, _w in zip([52, 56, 58, 59, 60, 61, 62, 63, 64, 65, 66, 67, 68, 69, 70, 71, 72, 73, 74, 75, 76, 77, 78, 79, 81, 102, 103, 104, 105, 106, 107, 108, 109, 110, 111, 112, 113, 114, 115, 116, 117, 118, 119, 120, 121, 122, 123, 124, 125, 127, 128, 129, 502, 503, 504, 505, 506, 507, 508, 509, 510, 511, 512, 513, 514, 515, 516, 517, 518, 519, 520, 521], [0.0, 0.01119, 0.0, 0.0, 0.0, 0.0, 0.0, 0.0, 0.0034, 0.0, 0.0, 0.0, 0.07546, 0.0, 0.0, 0.0, 0.0, 0.04166, 0.0, 0.0, 0.0, 0.0, 0.005745, 0.005745, 0.0, 0.5226, 0.4142, 0.4244, 0.4085, 0.5083, 0.5083, 0.0, 0.0, 0.0, 0.0, 0.0, 0.0, 0.0, 0.0, 0.0, 0.0, 0.0, 0.0, 0.03291, 0.0, 0.0, 0.0, 0.0, 0.0, 0.0, 0.0, 0.0, 0.0, 0.0, 0.0, 0.0, 0.0, 0.0, 0.0, 0.0, 0.0, 0.04353, 0.0, 0.0, 0.0, 0.0, 0.0, 0.0, 0.0, 0.0, 0.0, 0.0]): _vg.add([_i], _w, 'REPLACE')
_vg = ob_robot.vertex_groups.new(name='head')
for _i, _w in zip([58, 62, 63, 68, 69, 70, 71, 72, 73, 74, 75, 76, 77, 79, 80, 81, 91, 97, 102, 103, 104, 105, 106, 107, 108, 109, 110, 111, 112, 113, 114, 115, 116, 117, 118, 119, 120, 121, 122, 123, 124, 125, 126, 127, 128, 129, 130, 131, 400, 401, 406, 502, 503, 504, 505, 506, 507, 508, 509, 510, 511, 512, 513, 514, 515, 516, 517, 518, 519, 520, 521], [0.0, 0.006151, 0.0, 0.0, 0.0, 0.0, 0.0, 0.0, 0.0, 0.0, 0.0, 0.0, 0.0, 0.0, 0.0, 0.0, 0.0, 0.0, 0.0, 0.0, 0.0, 0.0, 0.0, 0.0, 0.7447, 0.7447, 0.7715, 0.7715, 0.7196, 0.71, 0.7803, 0.861, 0.8963, 0.8963, 0.8517, 0.8517, 0.9514, 0.9514, 0.9689, 0.9689, 0.9638, 0.9602, 0.9716, 0.9741, 0.9759, 0.9759, 0.9725, 0.9725, 0.0, 0.0, 0.0, 0.7899, 0.8731, 0.8731, 0.8959, 0.8959, 0.8492, 0.9263, 0.9535, 0.9535, 0.9451, 0.9451, 0.9492, 0.778, 0.778, 0.8311, 0.8311, 0.9033, 0.9033, 0.9368, 0.9368]): _vg.add([_i], _w, 'REPLACE')
_vg = ob_robot.vertex_groups.new(name='shoulder.L')
for _i, _w in zip([2, 6, 8, 9, 10, 11, 12, 13, 14, 16, 21, 22, 23, 25, 36, 37, 38, 39, 40, 41, 42, 43, 44, 45, 46, 47, 48, 49, 50, 51, 52, 53, 54, 55, 56, 57, 58, 59, 60, 62, 63, 64, 66, 68, 70, 72, 73, 74, 76, 77, 78, 79, 80, 82, 84, 86, 88, 90, 92, 93, 95, 98, 102, 103, 104, 105, 106, 108, 110, 111, 112, 113, 114, 115, 116, 118, 152, 154, 156, 158, 160, 161, 162, 163, 164, 165, 166, 167, 168, 169, 170, 171, 172, 173, 174, 175, 176, 177, 178, 179, 180, 181, 182, 183, 184, 186, 188, 190, 192, 194, 202, 204, 206, 218, 220, 222, 223, 224, 225, 226, 227, 228, 229, 230, 231, 232, 233, 234, 235, 236, 237, 238, 239, 240, 241, 242, 243, 244, 245, 246, 247, 248, 250, 252, 254, 256, 262, 270, 272, 274, 276, 278, 280, 281, 282, 283, 284, 285, 286, 287, 288, 289, 290, 292, 294, 334, 336, 338, 340, 342, 344, 345, 346, 347, 348, 349, 350, 351, 352, 353, 354, 356, 358, 368, 370, 372, 374, 401, 403, 405, 407, 417, 421, 479, 487, 493, 495, 501], [0.0, 0.0, 0.0, 0.0, 0.0, 0.004377, 0.0, 0.0, 0.0, 0.0, 0.0, 0.0, 0.0, 0.0, 0.0, 0.0, 0.0, 0.0, 0.0, 0.0, 0.0, 0.0, 0.0, 0.0, 0.02897, 0.0, 0.0, 0.0, 0.0, 0.0, 0.0, 0.0, 0.0, 0.0, 0.0, 0.0, 0.0, 0.0, 0.0, 0.0, 0.0, 0.314, 0.5879, 0.7413, 0.6967, 0.0, 0.0, 0.0, 0.5641, 0.0, 0.8269, 0.0, 0.7198, 0.7044, 0.7548, 0.07235, 0.2134, 0.1952, 0.07991, 0.0, 0.0, 0.01724, 0.0, 0.0, 0.0, 0.0, 0.0, 0.0, 0.0, 0.0, 0.0, 0.05266, 0.01109, 0.009907, 0.0, 0.01007, 0.0, 0.0, 0.0, 0.0, 0.0, 0.0, 0.0, 0.0, 0.0, 0.0, 0.0, 0.0, 0.0, 0.0, 0.0, 0.0, 0.0, 0.0, 0.0, 0.0, 0.0, 0.0, 0.0, 0.0, 0.0, 0.0, 0.0, 0.0, 0.0, 0.0, 0.0, 0.0, 0.0, 0.0, 0.0, 0.0, 0.0, 0.0, 0.0, 0.0, 0.0, 0.0, 0.0, 0.0, 0.0, 0.0, 0.0, 0.0, 0.0, 0.0, 0.0, 0.0, 0.0, 0.0, 0.0, 0.0, 0.0, 0.0, 0.0, 0.0, 0.0, 0.0, 0.0, 0.0, 0.0, 0.0, 0.0, 0.0, 0.0, 0.0, 0.0, 0.0, 0.0, 0.0, 0.0, 0.0, 0.0, 0.0, 0.0, 0.0, 0.0, 0.0, 0.0, 0.0, 0.0, 0.0, 0.0, 0.0, 0.0, 0.0, 0.0, 0.0, 0.0, 0.0, 0.0, 0.0, 0.0, 0.0, 0.0, 0.0, 0.0, 0.0, 0.0, 0.0, 0.0, 0.0, 0.0, 0.0, 0.0, 0.0, 0.0, 0.0, 0.0, 0.0, 0.0, 0.0, 0.0, 0.0, 0.0, 0.0, 0.0, 0.0]): _vg.add([_i], _w, 'REPLACE')
_vg = ob_robot.vertex_groups.new(name='arm.L')
for _i, _w in zip([6, 10, 38, 42, 47, 60, 64, 66, 68, 70, 78, 80, 82, 84, 86, 88, 90, 92, 94, 96, 98, 100, 264, 268, 270, 272, 274, 276, 278, 280, 282, 284, 286, 288, 290, 292, 304, 306, 308, 322, 324, 326, 328, 330, 332, 334, 336, 338, 340, 342, 344, 346, 348, 350, 382, 384, 386, 388, 390, 392, 394, 398, 400, 402, 406, 408, 420, 422, 426, 428, 430, 436, 444], [0.0, 0.0, 0.0, 0.0, 0.0, 0.0, 0.01689, 0.0, 0.0, 0.0, 0.0, 0.0, 0.0, 0.0, 1.0, 0.9701, 0.9902, 1.0, 1.0, 1.0, 0.997, 0.9773, 0.0, 0.0, 0.0, 0.0, 0.0, 0.0, 0.0, 0.0, 0.0, 0.0, 0.0, 0.0, 0.0, 0.0, 0.0, 0.0, 0.0, 0.0, 0.0, 0.0, 0.0, 0.0, 0.0, 0.0, 0.0, 0.0, 0.0, 0.0, 0.0, 0.0, 0.0, 0.0, 0.0, 0.0, 0.0, 0.0, 0.0, 0.0, 0.0, 0.08773, 0.0003123, 0.0, 0.04823, 0.03175, 0.0, 0.0, 0.002694, 0.01999, 0.0, 0.0, 0.0]): _vg.add([_i], _w, 'REPLACE')
_vg = ob_robot.vertex_groups.new(name='hand.L')
for _i, _w in zip([11, 24, 35, 48, 50, 80, 82, 86, 88, 90, 92, 94, 96, 98, 100, 396, 398, 400, 402, 404, 406, 408, 410, 412, 414, 416, 418, 420, 422, 424, 426, 428, 430, 432, 434, 436, 438, 440, 442, 444, 446, 448, 450, 452, 454, 456, 458, 460, 462, 464, 466, 468, 470, 472, 474, 476, 478, 480, 482, 484, 486, 488, 490, 492, 494, 496, 498, 500], [0.0, 0.0, 0.0, 0.0, 0.0, 0.009718, 0.0, 0.0, 0.0, 0.0, 0.0, 0.0, 0.0, 0.0, 0.0, 0.9807, 0.9076, 0.9714, 0.9868, 0.9929, 0.9844, 0.9569, 0.9897, 0.992, 0.9811, 0.9938, 1.0, 0.9915, 0.9906, 0.9818, 0.9722, 0.9876, 0.9984, 0.9811, 0.983, 0.9902, 0.9955, 0.9839, 0.9844, 1.0, 0.9914, 0.9847, 0.9842, 0.9931, 0.9898, 0.9844, 0.9847, 0.9891, 0.9941, 0.9936, 0.9933, 0.994, 0.994, 0.9933, 0.9935, 0.9942, 0.9944, 0.9936, 0.9932, 0.994, 0.994, 0.993, 0.9937, 0.9948, 0.9944, 0.9927, 0.9926, 0.9939]): _vg.add([_i], _w, 'REPLACE')
_vg = ob_robot.vertex_groups.new(name='shoulder.R')
for _i, _w in zip([7, 9, 10, 12, 14, 22, 23, 37, 41, 43, 45, 47, 49, 51, 53, 55, 59, 61, 65, 67, 69, 71, 72, 75, 77, 79, 81, 83, 85, 87, 89, 91, 93, 97, 99, 102, 105, 107, 109, 111, 117, 119, 163, 165, 167, 169, 171, 173, 175, 177, 179, 181, 183, 185, 239, 241, 243, 245, 247, 249, 251, 253, 273, 275, 277, 279, 281, 283, 285, 287, 289, 291, 293, 343, 345, 347, 349, 351, 353, 355, 357, 359, 407, 429, 431, 445, 465, 475, 481], [0.0, 0.0, 0.0, 0.0, 0.0, 0.0, 0.0, 0.0, 0.0, 0.0, 0.0, 0.0, 0.0, 0.0, 0.0, 0.0, 0.0, 0.0, 0.0, 0.0, 0.7413, 0.2724, 0.0, 0.637, 0.0, 0.5698, 0.7198, 0.7044, 0.7548, 0.07235, 0.0, 0.0, 0.0, 0.0, 0.01724, 0.0, 0.0, 0.0, 0.0, 0.06252, 0.003202, 0.01007, 0.0, 0.0, 0.0, 0.0, 0.0, 0.0, 0.0, 0.0, 0.0, 0.0, 0.0, 0.0, 0.0, 0.0, 0.0, 0.0, 0.0, 0.0, 0.0, 0.0, 0.0, 0.0, 0.0, 0.0, 0.0, 0.0, 0.0, 0.0, 0.0, 0.0, 0.0, 0.0, 0.0, 0.0, 0.0, 0.0, 0.0, 0.0, 0.0, 0.0, 0.0, 0.0, 0.0, 0.0, 0.0, 0.0, 0.0]): _vg.add([_i], _w, 'REPLACE')
_vg = ob_robot.vertex_groups.new(name='arm.R')
for _i, _w in zip([7, 9, 14, 22, 37, 39, 41, 43, 45, 46, 51, 53, 55, 61, 65, 67, 69, 79, 81, 83, 85, 87, 89, 91, 93, 95, 97, 99, 101, 171, 173, 175, 177, 179, 181, 183, 281, 283, 285, 287, 289, 291, 293, 345, 347, 349, 351, 353, 355, 357, 399, 401, 409, 427], [0.0, 0.0, 0.0, 0.0, 0.0, 0.0, 0.0, 0.0, 0.0, 0.0, 0.0, 0.0, 0.0, 0.0, 0.0, 0.0, 0.0, 0.0, 0.0, 0.0, 0.0, 0.9987, 0.9973, 0.9893, 0.9995, 0.9663, 1.0, 0.9988, 0.9893, 0.0, 0.0, 0.0, 0.0, 0.0, 0.0, 0.0, 0.0, 0.0, 0.0, 0.0, 0.0, 0.0, 0.0, 0.0, 0.0, 0.0, 0.0, 0.0, 0.0, 0.0, 0.08773, 0.0003123, 0.03175, 0.002694]): _vg.add([_i], _w, 'REPLACE')
_vg = ob_robot.vertex_groups.new(name='hand.R')
for _i, _w in zip([7, 11, 14, 22, 23, 26, 37, 39, 41, 43, 45, 46, 49, 51, 53, 81, 83, 87, 89, 91, 93, 95, 97, 99, 101, 281, 283, 285, 287, 289, 345, 347, 349, 351, 353, 355, 397, 399, 401, 403, 405, 407, 409, 411, 413, 415, 417, 419, 421, 423, 425, 427, 429, 431, 433, 435, 437, 439, 441, 443, 445, 447, 449, 451, 453, 455, 457, 459, 461, 463, 465, 467, 469, 471, 473, 475, 477, 479, 481, 483, 485, 487, 489, 491, 493, 495, 497, 499, 501], [0.0, 0.0, 0.0, 0.0, 0.0, 0.0, 0.0, 0.0, 0.0, 0.0, 0.0, 0.0, 0.0, 0.0, 0.0, 0.009718, 0.0, 0.0, 0.0, 0.0, 0.0, 0.0, 0.0, 0.0, 0.0, 0.0, 0.0, 0.0, 0.0, 0.0, 0.0, 0.0, 0.0, 0.0, 0.0, 0.0, 0.9807, 0.9076, 0.9714, 0.9868, 0.9929, 0.9844, 0.9569, 0.9897, 0.992, 0.9811, 0.9938, 1.0, 0.9915, 0.9906, 0.9818, 0.9722, 0.9876, 0.9984, 0.9811, 0.983, 0.9902, 0.9955, 0.9839, 0.9844, 1.0, 0.9914, 0.9847, 0.9842, 0.9931, 0.9898, 0.9844, 0.9847, 0.9891, 0.9941, 0.9936, 0.9933, 0.994, 0.994, 0.9933, 0.9935, 0.9942, 0.9944, 0.9936, 0.9932, 0.994, 0.994, 0.993, 0.9937, 0.9948, 0.9944, 0.9927, 0.9926, 0.9939]): _vg.add([_i], _w, 'REPLACE')
_vg = ob_robot.vertex_groups.new(name='wheel_front.L')
for _i, _w in zip([0, 1, 2, 3, 6, 16, 17, 28, 36, 132, 133, 134, 135, 136, 137, 138, 139, 140, 141, 142, 143, 144, 145, 146, 147, 148, 149, 150, 151, 152, 153, 154, 155, 156, 157, 158, 159, 160, 161, 162, 163, 164, 165, 166, 167, 168, 169, 170, 171, 172, 173, 174, 175, 176, 177, 178, 179, 180, 181, 182, 183, 184, 185, 186, 187, 188, 189, 190, 191, 192, 193, 194, 195, 196, 197, 198, 199, 200, 201, 202, 203, 204, 205, 206, 207, 208, 209, 210, 211, 212, 213, 214, 215, 216, 217, 218, 219, 220, 221, 222, 223, 224, 225, 226, 227, 228, 229, 230, 231, 232, 233, 234, 235, 236, 237, 238, 239, 240, 241, 242, 243, 244, 245, 246, 247, 248, 249, 250, 251, 252, 253, 254, 255, 256, 257, 258, 259, 260, 261, 262, 263, 264, 265, 266, 267, 268, 269, 270, 271, 272, 273, 274, 275, 276, 277, 278, 279, 280, 281, 282, 283, 284, 285, 286, 287, 288, 289, 290, 291, 292, 293, 294, 295, 296, 297, 298, 299, 300, 301, 302, 303, 304, 305, 306, 307, 308, 309, 310, 311, 312, 313, 314, 315, 316, 317, 318, 319, 320, 321, 322, 323, 324, 325, 326, 327, 328, 329, 330, 331, 332, 333, 334, 335, 336, 337, 338, 339, 340, 341, 342, 343, 344, 345, 346, 347, 348, 349, 350, 351, 352, 353, 354, 355, 356, 357, 358, 359, 360, 361, 362, 363, 364, 365, 366, 367, 368, 369, 370, 371, 372, 373, 374, 375, 376, 377, 378, 379, 380, 381, 382, 383, 384, 385, 386, 387, 388, 389, 390, 391, 392, 393, 394, 395], [0.0, 0.0, 0.0, 0.0, 0.0, 0.0004803, 0.0004803, 0.0, 0.0, 1.0, 0.0, 1.0, 0.0, 1.0, 0.0, 0.9989, 0.0, 1.0, 0.0, 1.0, 0.0, 0.9999, 0.0, 0.9826, 0.0, 1.0, 0.0, 1.0, 0.0, 1.0, 0.0, 1.0, 0.0, 1.0, 0.0, 1.0, 0.0, 0.9999, 0.0, 1.0, 0.0, 1.0, 0.0, 1.0, 0.0, 1.0, 0.0, 1.0, 0.0, 1.0, 0.0, 1.0, 0.01878, 1.0, 0.0, 1.0, 0.0, 0.9915, 0.0, 0.9975, 0.0, 1.0, 0.0, 1.0, 0.0, 1.0, 0.0, 1.0, 0.0, 0.994, 0.0, 1.0, 0.0, 1.0, 0.0, 0.9984, 0.0, 0.9881, 0.0, 0.9872, 0.0, 0.995, 0.0, 1.0, 0.0, 1.0, 0.0, 1.0, 0.0, 1.0, 0.0, 1.0, 0.0, 1.0, 0.0, 1.0, 0.0, 1.0, 0.0, 1.0, 0.0, 1.0, 0.0, 1.0, 0.0, 0.9896, 0.0, 0.9923, 0.0, 0.9999, 0.0, 0.9999, 0.0, 1.0, 0.0, 0.9915, 0.0, 1.0, 0.0, 1.0, 0.0, 1.0, 0.0, 1.0, 0.0, 1.0, 0.0, 1.0, 0.0, 1.0, 0.0, 1.0, 0.0, 1.0, 0.0, 1.0, 0.0, 1.0, 0.0, 1.0, 0.0, 0.0, 0.0, 0.0, 0.0, 0.0, 0.0, 0.0, 0.0, 0.0, 0.0, 0.0, 0.0, 0.0, 0.0, 0.0, 0.0, 0.0, 0.0, 0.0, 0.0, 0.0, 0.0, 0.0, 0.0, 0.0, 0.0, 0.0, 0.0, 0.0, 0.0, 0.0, 0.0, 0.0, 0.0, 0.0, 0.0, 0.0, 0.0, 0.0, 0.0, 0.0, 0.0, 0.0, 0.0, 0.0, 0.0, 0.0, 0.0, 0.0, 0.0, 0.0, 0.0, 0.0, 0.0, 0.0, 0.0, 0.0, 0.0, 0.0, 0.0, 0.0, 0.0, 0.0, 0.0, 0.0, 0.0, 0.0, 0.0, 0.0, 0.0, 0.0, 0.0, 0.0, 0.0, 0.0, 0.0, 0.0, 0.0, 0.0, 0.0, 0.0, 0.0, 0.0, 0.0, 0.0, 0.0, 0.0, 0.0, 0.0, 0.0, 0.0, 0.0, 0.0, 0.0, 0.0, 0.0, 0.0, 0.0, 0.0, 0.0, 0.0, 0.0, 0.0, 0.0, 0.0, 0.0, 0.0, 0.0, 0.0, 0.0, 0.0, 0.0, 0.0, 0.0, 0.0, 0.0, 0.0, 0.0, 0.0, 0.0, 0.0, 0.0, 0.0, 0.0, 0.0, 0.0, 0.0, 0.0, 0.0, 0.0, 0.0, 0.0]): _vg.add([_i], _w, 'REPLACE')
_vg = ob_robot.vertex_groups.new(name='wheel_back.L')
for _i, _w in zip([2, 16, 132, 134, 136, 138, 140, 142, 144, 146, 148, 150, 152, 154, 156, 158, 160, 162, 164, 186, 188, 190, 192, 194, 196, 198, 200, 202, 204, 206, 258, 260, 264, 266, 268, 270, 272, 274, 276, 278, 280, 282, 284, 286, 288, 290, 292, 294, 296, 298, 300, 302, 304, 306, 308, 310, 312, 314, 316, 318, 320, 322, 324, 326, 328, 330, 332, 334, 336, 338, 340, 342, 344, 346, 348, 350, 352, 354, 356, 358, 360, 362, 364, 366, 368, 370, 372, 374, 376, 378, 380, 382, 384, 386, 388, 390, 392, 394], [0.0, 0.0, 0.0, 0.0, 0.0, 0.0, 0.0, 0.0, 0.0, 0.0, 0.0, 0.0, 0.0, 0.0, 0.0, 0.0, 0.0, 0.0, 0.0, 0.0, 0.0, 0.0, 0.0, 0.0, 0.0, 0.0, 0.0, 0.0, 0.0, 0.0, 0.0, 0.0, 0.9997, 1.0, 0.9988, 1.0, 0.9969, 0.9999, 1.0, 0.9658, 0.9878, 0.9999, 1.0, 1.0, 1.0, 1.0, 1.0, 1.0, 1.0, 0.9999, 1.0, 1.0, 1.0, 1.0, 1.0, 1.0, 1.0, 1.0, 0.9999, 1.0, 1.0, 1.0, 1.0, 1.0, 1.0, 0.9995, 1.0, 0.9942, 1.0, 0.9431, 0.9998, 1.0, 1.0, 1.0, 1.0, 0.9725, 1.0, 0.9698, 0.9925, 1.0, 1.0, 1.0, 1.0, 1.0, 1.0, 0.9981, 1.0, 1.0, 1.0, 1.0, 1.0, 1.0, 1.0, 1.0, 1.0, 1.0, 1.0, 1.0]): _vg.add([_i], _w, 'REPLACE')
_vg = ob_robot.vertex_groups.new(name='wheel_back.R')
for _i, _w in zip([1, 29, 133, 135, 137, 139, 141, 189, 191, 193, 195, 265, 267, 269, 271, 273, 275, 277, 279, 281, 283, 285, 287, 289, 291, 293, 295, 297, 299, 301, 303, 305, 307, 309, 311, 313, 315, 317, 319, 321, 323, 325, 327, 329, 331, 333, 335, 337, 339, 341, 343, 345, 347, 349, 351, 353, 355, 357, 359, 361, 363, 365, 367, 369, 371, 373, 375, 377, 379, 381, 383, 385, 387, 389, 391, 393, 395], [0.0, 0.0, 0.0, 0.0, 0.0, 0.0, 0.0, 0.0, 0.0, 0.0, 0.0, 1.0, 1.0, 1.0, 1.0, 1.0, 0.9996, 1.0, 1.0, 1.0, 0.9998, 1.0, 0.9988, 0.9997, 1.0, 1.0, 0.9986, 0.9814, 1.0, 1.0, 1.0, 0.9998, 1.0, 1.0, 1.0, 1.0, 1.0, 0.9998, 1.0, 1.0, 1.0, 1.0, 1.0, 1.0, 1.0, 1.0, 1.0, 1.0, 1.0, 1.0, 1.0, 1.0, 1.0, 1.0, 1.0, 1.0, 0.9999, 1.0, 1.0, 0.9977, 0.9688, 0.9844, 1.0, 1.0, 1.0, 1.0, 1.0, 1.0, 1.0, 1.0, 1.0, 1.0, 1.0, 1.0, 0.9999, 0.9992, 0.9934]): _vg.add([_i], _w, 'REPLACE')
_vg = ob_robot.vertex_groups.new(name='wheel_front.R')
for _i, _w in zip([3, 17, 133, 135, 137, 139, 141, 143, 145, 147, 149, 151, 153, 155, 157, 159, 161, 163, 165, 167, 169, 171, 173, 175, 177, 179, 181, 183, 185, 187, 189, 191, 193, 195, 197, 199, 201, 203, 205, 207, 209, 211, 213, 215, 217, 219, 221, 223, 225, 227, 229, 231, 233, 235, 237, 239, 241, 243, 245, 247, 249, 251, 253, 255, 257, 259, 261, 263, 265, 291, 293, 295, 297, 299, 301, 303, 305, 363, 365, 367], [0.0, 0.0, 1.0, 1.0, 1.0, 1.0, 1.0, 1.0, 1.0, 1.0, 1.0, 1.0, 1.0, 1.0, 1.0, 0.9961, 1.0, 1.0, 1.0, 0.9728, 0.9997, 1.0, 1.0, 1.0, 1.0, 0.9879, 1.0, 1.0, 1.0, 1.0, 1.0, 1.0, 1.0, 1.0, 1.0, 1.0, 1.0, 1.0, 1.0, 1.0, 1.0, 1.0, 1.0, 1.0, 0.9991, 1.0, 0.9987, 1.0, 1.0, 1.0, 1.0, 1.0, 1.0, 1.0, 1.0, 1.0, 0.9938, 0.9523, 0.9916, 1.0, 1.0, 1.0, 1.0, 1.0, 1.0, 1.0, 1.0, 1.0, 0.0, 0.0, 0.0, 0.0, 0.0, 0.0, 0.0, 0.0, 0.0, 0.0, 0.0, 0.0]): _vg.add([_i], _w, 'REPLACE')
_m = ob_robot.modifiers.new('Armature', 'ARMATURE')
_m.object = ob_armature
_m.use_bone_envelopes = True
ob_lamp.location = (2.528, -1.687, 6.242)
ob_lamp.rotation_euler = (0.6503, 0.05522, 1.866)
ob_lamp.lock_rotations_4d = False
ob_lamp.empty_display_type = 'ARROWS'
ob_lamp.color = (0.0, 0.0, 0.0, 0.0)
ob_lamp.lineart.crease_threshold = 0.0
ob_camera.location = (6.784, -20.4, 6.968)
ob_camera.rotation_euler = (-1.838, 3.111, -2.736)
ob_camera.lock_rotations_4d = False
ob_camera.empty_display_type = 'ARROWS'
ob_camera.color = (0.0, 0.0, 0.0, 0.0)
ob_camera.display_type = 'WIRE'
ob_camera.lineart.crease_threshold = 0.0

# ---- collection membership
col_collection_1.objects.link(ob_armature)
col_collection_1.objects.link(ob_robot)
col_collection_1.objects.link(ob_lamp)
col_collection_1.objects.link(ob_camera)

# ---- scene / render settings (as saved in the file)
scene.camera = ob_camera
scene.frame_start = 1; scene.frame_end = 64; scene.frame_set(0)
scene.render.engine = 'BLENDER_EEVEE_NEXT'
scene.render.image_settings.color_mode = 'RGB'
scene.render.image_settings.compression = 90
scene.render.resolution_percentage = 50
scene.render.dither_intensity = 0.0
scene.render.bake_margin = 2
scene.render.bake_bias = 0.0
scene.cycles.use_denoising = False
scene.cycles.samples = 10
scene.cycles.sampling_pattern = 'TABULATED_SOBOL'
scene.cycles.light_sampling_threshold = 0.0
scene.cycles.use_adaptive_sampling = False
scene.cycles.use_light_tree = False
scene.cycles.blur_glossy = 0.0
scene.cycles.volume_bounces = 1
scene.cycles.pixel_filter_type = 'GAUSSIAN'
scene.cycles.sample_clamp_indirect = 0.0
scene.view_settings.view_transform = 'Standard'
bpy.context.view_layer.update()
